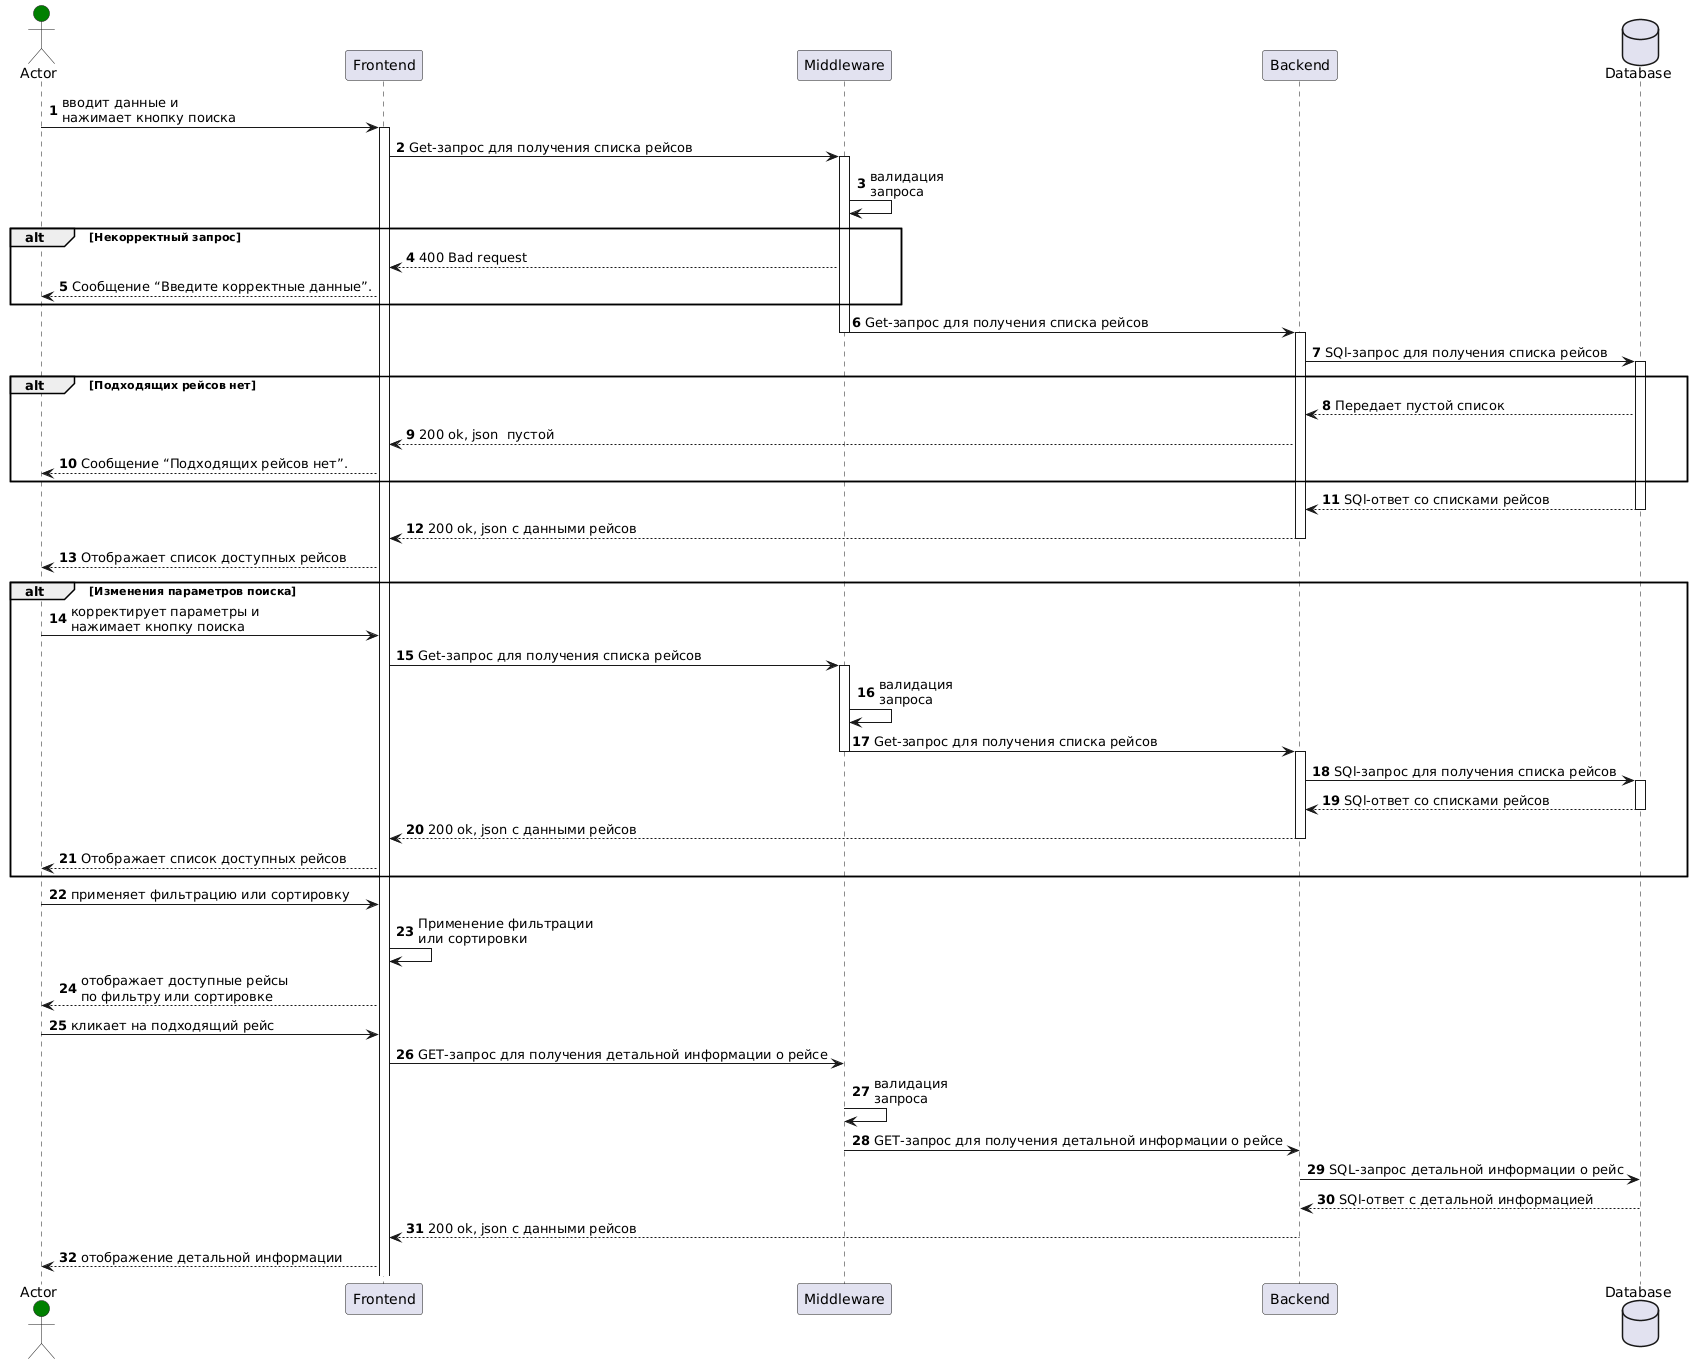

The diagram above was rendered by PlantUML. Its source (embedded in the PNG):
@startuml
autonumber
actor  Actor #green
Actor -> Frontend  	: вводит данные и\nнажимает кнопку поиска
activate Frontend    
Frontend -> Middleware : Get-запрос для получения списка рейсов
activate  Middleware
Middleware -> Middleware: валидация\nзапроса

alt Некорректный запрос
Frontend <-- Middleware: 400 Bad request
Actor	<-- Frontend   : Сообщение “Введите корректные данные”.
end

Middleware -> Backend  : Get-запрос для получения списка рейсов
deactivate Middleware
activate Backend
database	Database
Backend  -> Database   : SQl-запрос для получения списка рейсов
activate Database

alt Подходящих рейсов нет
Backend  <-- Database  : Передает пустой список
Frontend <-- Backend   : 200 ok, json  пустой
Actor	<-- Frontend  : Сообщение “Подходящих рейсов нет”.

end

Backend  <-- Database  : SQl-ответ со списками рейсов
deactivate Database
Frontend <-- Backend   : 200 ok, json с данными рейсов
deactivate Backend
Actor	<-- Frontend  : Отображает список доступных рейсов

alt Изменения параметров поиска
Actor -> Frontend  	: корректирует параметры и\nнажимает кнопку поиска
Frontend -> Middleware : Get-запрос для получения списка рейсов
activate  Middleware
Middleware -> Middleware: валидация\nзапроса
Middleware -> Backend  : Get-запрос для получения списка рейсов
deactivate  Middleware
activate Backend
Backend  -> Database   : SQl-запрос для получения списка рейсов
activate Database
Backend  <-- Database  : SQl-ответ со списками рейсов
deactivate Database
Frontend <-- Backend   : 200 ok, json с данными рейсов
deactivate Backend
Actor	<-- Frontend  : Отображает список доступных рейсов
end

Actor -> Frontend  	: применяет фильтрацию или сортировку
 Frontend ->  Frontend: Применение фильтрации\nили сортировки
Actor	<-- Frontend  : отображает доступные рейсы\nпо фильтру или сортировке
Actor -> Frontend  	: кликает на подходящий рейс
Frontend -> Middleware : GET-запрос для получения детальной информации о рейсе
Middleware -> Middleware: валидация\nзапроса
Middleware -> Backend  : GET-запрос для получения детальной информации о рейсе
Backend  -> Database   : SQL-запрос детальной информации о рейс
Backend  <-- Database  : SQl-ответ с детальной информацией
Frontend <-- Backend   : 200 ok, json с данными рейсов
Actor	<-- Frontend  : отображение детальной информации
@enduml